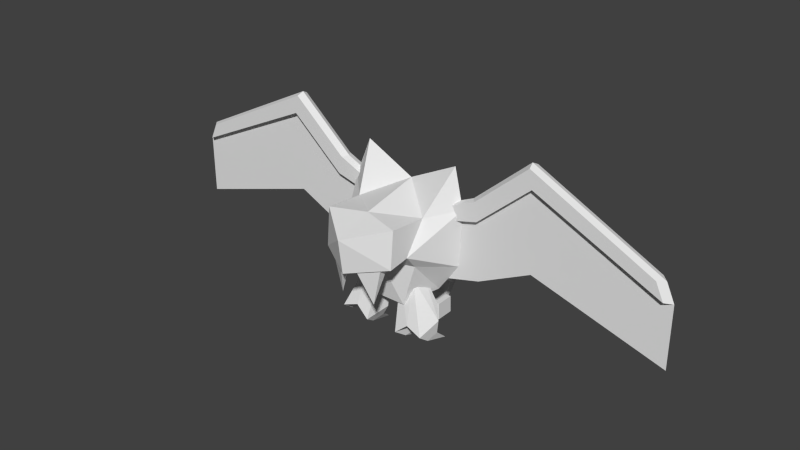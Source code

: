 # Source: manticore.blend  (saved by Blender 2.67.0; exported with 4.5.12 LTS)
import bpy
from mathutils import Matrix  # noqa: F401  (used for matrix-valued properties, if any)

bpy.ops.wm.read_factory_settings(use_empty=True)
scene = bpy.context.scene
scene.name = 'Scene'

# ---- collections
col_collection_1 = bpy.data.collections.new('Collection 1'); scene.collection.children.link(col_collection_1)

# ---- world
world_world = bpy.data.worlds.new('World'); scene.world = world_world
world_world.color = (0.05088, 0.05088, 0.05088)
world_world.use_sun_shadow = False
world_world.sun_shadow_jitter_overblur = 0.0
world_world.cycles.sampling_method = 'MANUAL'
world_world.cycles.sample_map_resolution = 256

# ---- meshes
me_rightleg = bpy.data.meshes.new('RightLeg')
me_rightleg.from_pydata([(1.0, 0.5833, 1.083), (1.0, -1.484, -0.3376), (-1.0, -1.484, -0.3376), (-1.0, 0.5833, 1.083), (0.2344, 0.5, 3.143), (0.2344, -0.5, 3.143), (-0.7656, -0.5, 3.143), (-0.7656, 0.5, 3.143), (1.4, -5.126e-08, 0.25), (-1.4, 3.242e-07, 0.25), (0.2344, -3.556e-07, 3.143), (-0.7656, 2.043e-09, 3.143), (-1.371e-07, -1.4, 0.25), (1.967e-07, 1.4, -0.1667), (-0.2656, -0.5, 3.143), (-0.2656, 0.5, 3.143), (2.98e-08, 1.365e-07, 0.25), (-0.2656, -1.768e-07, 3.143), (-1.0, -1.484, -0.3376), (2.98e-08, 1.365e-07, 0.25), (-1.4, 3.242e-07, 0.25), (-1.1, 0.05941, -0.6227), (-0.9, -0.6826, -0.9165), (-0.4, 0.05941, -0.6227), (0.9, -0.6826, -0.9165), (0.4, 0.05941, -0.6227), (1.1, 0.05941, -0.6227), (0.8, 1.106, -1.466), (-0.8, 1.106, -1.466)], [], [(14, 5, 10), (14, 10, 17), (6, 14, 17), (6, 17, 11), (17, 10, 4), (17, 4, 15), (11, 17, 15), (11, 15, 7), (12, 2, 16), (1, 12, 16), (16, 9, 3), (16, 3, 13), (16, 0, 8), (13, 0, 16), (13, 3, 7), (13, 7, 15), (0, 13, 4), (13, 15, 4), (14, 6, 12), (6, 2, 12), (5, 14, 12), (5, 12, 1), (11, 7, 9), (7, 3, 9), (6, 11, 9), (6, 9, 2), (10, 5, 8), (5, 1, 8), (4, 10, 8), (8, 0, 4), (26, 24, 27), (25, 26, 27), (24, 25, 27), (23, 22, 28), (21, 23, 28), (22, 21, 28), (8, 1, 24), (8, 24, 26), (16, 8, 25), (8, 26, 25), (1, 16, 24), (16, 25, 24), (19, 18, 22), (19, 22, 23), (20, 19, 23), (20, 23, 21), (18, 20, 22), (20, 21, 22), (2, 9, 20), (2, 20, 18), (9, 16, 19), (9, 19, 20), (16, 2, 18), (16, 18, 19)])
_uv = me_rightleg.uv_layers.new(name='UVMap')
_uv.uv.foreach_set('vector', [0.6885, 0.6706, 0.7662, 0.6706, 0.7662, 0.7573, 0.6885, 0.6706, 0.7662, 0.7573, 0.6885, 0.7573, 0.6107, 0.6706, 0.6885, 0.6706, 0.6885, 0.7573, 0.6107, 0.6706, 0.6885, 0.7573, 0.6107, 0.7573, 0.6885, 0.7573, 0.7662, 0.7573, 0.7662, 0.844, 0.6885, 0.7573, 0.7662, 0.844, 0.6885, 0.844, 0.6107, 0.7573, 0.6885, 0.7573, 0.6885, 0.844, 0.6107, 0.7573, 0.6885, 0.844, 0.6107, 0.844, 0.8091, 0.5146, 0.6697, 0.5, 0.8091, 0.7573, 0.9807, 0.5, 0.8091, 0.5146, 0.8091, 0.7573, 0.8016, 0.8088, 0.994, 0.8125, 0.9532, 0.7259, 0.8091, 0.7573, 0.6307, 0.8584, 0.8205, 1.0, 0.8016, 0.8088, 0.6785, 0.7206, 0.6093, 0.805, 0.8205, 1.0, 0.9418, 0.8584, 0.8091, 0.7573, 0.7945, 0.8515, 0.9532, 0.7259, 0.9562, 0.5139, 0.7945, 0.8515, 0.9562, 0.5139, 0.8875, 0.5126, 0.6785, 0.7206, 0.7945, 0.8515, 0.8188, 0.5113, 0.7945, 0.8515, 0.8875, 0.5126, 0.8188, 0.5113, 0.8875, 0.5126, 0.9562, 0.5139, 0.8016, 0.8088, 0.9562, 0.5139, 0.929, 0.8717, 0.8016, 0.8088, 0.8188, 0.5113, 0.8875, 0.5126, 0.8016, 0.8088, 0.8188, 0.5113, 0.8016, 0.8088, 0.6542, 0.8664, 0.7768, 0.5184, 0.7093, 0.5184, 0.7768, 0.832, 0.7093, 0.5184, 0.698, 0.7376, 0.7768, 0.832, 0.8444, 0.5184, 0.7768, 0.5184, 0.7768, 0.832, 0.8444, 0.5184, 0.7768, 0.832, 0.9774, 0.8859, 0.7768, 0.5, 0.8444, 0.5, 0.7768, 0.7804, 0.8444, 0.5, 0.9774, 0.8491, 0.7768, 0.7804, 0.7093, 0.5, 0.7768, 0.5, 0.7768, 0.7804, 0.7768, 0.7804, 0.698, 0.7008, 0.7093, 0.5, 0.7688, 0.877, 0.8691, 0.9114, 0.6274, 0.9706, 0.7318, 0.8973, 0.6356, 0.8954, 0.6625, 0.9828, 0.981, 0.6389, 0.8952, 0.7676, 0.9806, 0.949, 0.7708, 0.7676, 0.7011, 0.6389, 0.7317, 0.949, 0.9379, 0.9013, 0.8417, 0.8994, 0.8823, 0.987, 0.8691, 0.9445, 0.7688, 0.9175, 0.6274, 1.0, 0.7768, 0.7804, 0.9774, 0.8491, 0.8691, 0.9114, 0.7768, 0.7804, 0.8691, 0.9114, 0.7688, 0.877, 0.8016, 0.8088, 0.6093, 0.805, 0.7318, 0.8973, 0.6093, 0.805, 0.6356, 0.8954, 0.7318, 0.8973, 0.9807, 0.5, 0.8091, 0.7573, 0.981, 0.6389, 0.8091, 0.7573, 0.8952, 0.7676, 0.981, 0.6389, 0.8091, 0.7573, 0.6697, 0.5, 0.7011, 0.6389, 0.8091, 0.7573, 0.7011, 0.6389, 0.7708, 0.7676, 0.994, 0.8125, 0.8016, 0.8088, 0.8417, 0.8994, 0.994, 0.8125, 0.8417, 0.8994, 0.9379, 0.9013, 0.9774, 0.8859, 0.7768, 0.832, 0.8691, 0.9445, 0.7768, 0.832, 0.7688, 0.9175, 0.8691, 0.9445, 0.929, 0.8717, 0.994, 0.8125, 0.994, 0.8125, 0.929, 0.8717, 0.994, 0.8125, 0.929, 0.8717, 0.994, 0.8125, 0.8016, 0.8088, 0.8016, 0.8088, 0.994, 0.8125, 0.8016, 0.8088, 0.994, 0.8125, 0.8016, 0.8088, 0.929, 0.8717, 0.929, 0.8717, 0.8016, 0.8088, 0.929, 0.8717, 0.8016, 0.8088])
me_rightleg.use_remesh_preserve_volume = False
me_rightleg.use_remesh_preserve_attributes = False
me_rightleg.use_mirror_vertex_groups = False
me_rightleg.update()
me_rightwing = bpy.data.meshes.new('RightWing')
me_rightwing.from_pydata([(-2.736, 2.734e-07, -10.85), (3.264, 5.2e-09, -10.35), (32.68, 2.428e-08, -17.76), (12.68, 6.933e-09, -7.631), (33.59, -5.827e-07, -4.837), (34.42, 1.908e-08, -7.916), (15.0, 0.0, 5.5), (14.87, -5.827e-07, 9.034), (-2.13, 2.091e-07, 1.063), (4.247, -5.827e-07, 2.657), (-1.0, 2.682e-07, -1.0), (5.0, 0.0, -0.5), (32.61, -1.0, -4.551), (32.61, 1.0, -4.551), (33.39, 1.0, -7.449), (33.39, -1.0, -7.449), (15.0, -1.0, 8.5), (15.0, -1.0, 5.5), (15.0, 1.0, 8.5), (15.0, 1.0, 5.5), (-1.0, 1.0, 1.0), (-1.0, -1.0, 1.0), (5.0, -1.0, 2.5), (5.0, 1.0, 2.5), (-1.0, 1.0, -1.0), (-1.0, -1.0, -1.0), (5.0, -1.0, -0.5), (5.0, 1.0, -0.5)], [], [(26, 21, 25), (26, 22, 21), (27, 24, 20), (23, 27, 20), (23, 18, 19), (27, 23, 19), (22, 17, 16), (22, 26, 17), (17, 15, 12), (16, 17, 12), (19, 13, 14), (19, 18, 13), (11, 10, 24), (27, 11, 24), (26, 25, 10), (11, 26, 10), (20, 9, 23), (20, 8, 9), (21, 22, 9), (8, 21, 9), (21, 10, 25), (21, 8, 10), (20, 24, 10), (8, 20, 10), (23, 7, 18), (23, 9, 7), (22, 16, 7), (9, 22, 7), (26, 6, 17), (26, 11, 6), (11, 19, 6), (11, 27, 19), (6, 5, 15), (17, 6, 15), (6, 14, 5), (6, 19, 14), (7, 4, 13), (18, 7, 13), (7, 12, 4), (7, 16, 12), (4, 5, 14), (13, 4, 14), (4, 15, 5), (4, 12, 15), (5, 3, 2), (6, 3, 5), (11, 1, 3), (11, 3, 6), (10, 0, 1), (11, 10, 1)])
_uv = me_rightwing.uv_layers.new(name='UVMap')
_uv.uv.foreach_set('vector', [0.5971, 0.2617, 0.515, 0.2711, 0.5196, 0.2288, 0.5971, 0.2617, 0.5902, 0.3251, 0.515, 0.2711, 0.5971, 0.2617, 0.5196, 0.2288, 0.515, 0.2711, 0.5902, 0.3251, 0.5971, 0.2617, 0.515, 0.2711, 0.5902, 0.3251, 0.7074, 0.4892, 0.7144, 0.4258, 0.5971, 0.2617, 0.5902, 0.3251, 0.7144, 0.4258, 0.5902, 0.3251, 0.7144, 0.4258, 0.7074, 0.4892, 0.5902, 0.3251, 0.5971, 0.2617, 0.7144, 0.4258, 0.7144, 0.4258, 0.9854, 0.2206, 0.9685, 0.279, 0.7074, 0.4892, 0.7144, 0.4258, 0.9685, 0.279, 0.7144, 0.4258, 0.9685, 0.279, 0.9854, 0.2206, 0.7144, 0.4258, 0.7074, 0.4892, 0.9685, 0.279, 0.5971, 0.2617, 0.5196, 0.2288, 0.5196, 0.2288, 0.5971, 0.2617, 0.5971, 0.2617, 0.5196, 0.2288, 0.5971, 0.2617, 0.5196, 0.2288, 0.5196, 0.2288, 0.5971, 0.2617, 0.5971, 0.2617, 0.5196, 0.2288, 0.515, 0.2711, 0.5799, 0.3256, 0.5902, 0.3251, 0.515, 0.2711, 0.5, 0.2682, 0.5799, 0.3256, 0.515, 0.2711, 0.5902, 0.3251, 0.5799, 0.3256, 0.5, 0.2682, 0.515, 0.2711, 0.5799, 0.3256, 0.515, 0.2711, 0.5196, 0.2288, 0.5196, 0.2288, 0.515, 0.2711, 0.5, 0.2682, 0.5196, 0.2288, 0.515, 0.2711, 0.5196, 0.2288, 0.5196, 0.2288, 0.5, 0.2682, 0.515, 0.2711, 0.5196, 0.2288, 0.5902, 0.3251, 0.7045, 0.5, 0.7074, 0.4892, 0.5902, 0.3251, 0.5799, 0.3256, 0.7045, 0.5, 0.5902, 0.3251, 0.7074, 0.4892, 0.7045, 0.5, 0.5799, 0.3256, 0.5902, 0.3251, 0.7045, 0.5, 0.5971, 0.2617, 0.7144, 0.4258, 0.7144, 0.4258, 0.5971, 0.2617, 0.5971, 0.2617, 0.7144, 0.4258, 0.5971, 0.2617, 0.7144, 0.4258, 0.7144, 0.4258, 0.5971, 0.2617, 0.5971, 0.2617, 0.7144, 0.4258, 0.7144, 0.4258, 1.0, 0.2146, 0.9854, 0.2206, 0.7144, 0.4258, 0.7144, 0.4258, 0.9854, 0.2206, 0.7144, 0.4258, 0.9854, 0.2206, 1.0, 0.2146, 0.7144, 0.4258, 0.7144, 0.4258, 0.9854, 0.2206, 0.7045, 0.5, 0.9821, 0.2766, 0.9685, 0.279, 0.7074, 0.4892, 0.7045, 0.5, 0.9685, 0.279, 0.7045, 0.5, 0.9685, 0.279, 0.9821, 0.2766, 0.7045, 0.5, 0.7074, 0.4892, 0.9685, 0.279, 0.9821, 0.2766, 1.0, 0.2146, 0.9854, 0.2206, 0.9685, 0.279, 0.9821, 0.2766, 0.9854, 0.2206, 0.9821, 0.2766, 0.9854, 0.2206, 1.0, 0.2146, 0.9821, 0.2766, 0.9685, 0.279, 0.9854, 0.2206, 1.0, 0.2146, 0.7144, 0.1558, 1.0, -1.49e-08, 0.7144, 0.4258, 0.7144, 0.1558, 1.0, 0.2146, 0.5971, 0.2617, 0.629, 0.04712, 0.7144, 0.1558, 0.5971, 0.2617, 0.7144, 0.1558, 0.7144, 0.4258, 0.5196, 0.2288, 0.5196, 0.01419, 0.629, 0.04712, 0.5971, 0.2617, 0.5196, 0.2288, 0.629, 0.04712])
me_rightwing.use_remesh_preserve_volume = False
me_rightwing.use_remesh_preserve_attributes = False
me_rightwing.use_mirror_vertex_groups = False
me_rightwing.update()
me_tail = bpy.data.meshes.new('Tail')
me_tail.from_pydata([(1.0, 0.9264, -1.319), (1.0, -1.0, -1.0), (-1.0, -1.0, -1.0), (-1.0, 0.9264, -1.319), (1.0, 2.074, 0.3192), (1.0, -1.0, 1.0), (-1.0, -1.0, 1.0), (-1.0, 2.074, 0.3192), (-0.8, 1.041, -1.155), (-0.8, 1.959, 0.1553), (0.8, 1.041, -1.155), (0.8, 1.959, 0.1553), (0.8, 3.089, -2.589), (-0.8, 3.089, -2.589), (-0.8, 4.007, -1.279), (0.8, 4.007, -1.279), (-0.64, 3.915, -1.41), (-0.64, 3.181, -2.458), (0.64, 3.181, -2.458), (0.64, 3.915, -1.41), (0.64, 3.691, -3.637), (-0.64, 3.691, -3.637), (-0.64, 4.681, -3.525), (0.64, 4.681, -3.525), (-0.5184, 4.587, -3.536), (-0.5184, 3.785, -3.626), (0.5184, 3.785, -3.626), (0.5184, 4.587, -3.536), (0.5184, 2.9, -4.746), (-0.5184, 2.9, -4.746), (-0.5184, 2.92, -5.391), (0.5184, 2.92, -5.391), (-1.14, 2.888, -4.359), (-1.14, 2.932, -5.778), (1.14, 2.932, -5.778), (1.14, 2.888, -4.359), (1.14, 1.389, -4.405), (-1.14, 1.389, -4.405), (1.14, 1.433, -5.825), (-1.14, 1.433, -5.825), (-0.4562, 0.7768, -5.381), (-0.4562, 1.045, -4.88), (0.4562, 1.045, -4.88), (0.4562, 0.7768, -5.381), (0.4562, 0.7747, -4.239), (-0.4562, 0.7747, -4.239), (-0.4562, 0.4634, -4.714), (0.4562, 0.4634, -4.714), (-0.4562, 0.8151, -3.86), (-0.4562, 0.5323, -4.217), (0.4562, 0.8151, -3.86), (0.4562, 0.5323, -4.217), (2.176e-06, 1.789, -3.656)], [], [(48, 50, 52), (50, 44, 52), (45, 48, 52), (44, 45, 52), (51, 50, 49), (50, 48, 49), (46, 47, 49), (47, 51, 49), (47, 44, 51), (44, 50, 51), (45, 46, 49), (45, 49, 48), (41, 40, 46), (41, 46, 45), (43, 42, 47), (42, 44, 47), (40, 43, 47), (40, 47, 46), (42, 41, 45), (42, 45, 44), (36, 37, 41), (36, 41, 42), (39, 38, 43), (39, 43, 40), (38, 36, 42), (38, 42, 43), (37, 39, 41), (39, 40, 41), (32, 33, 37), (33, 39, 37), (34, 35, 38), (35, 36, 38), (33, 34, 38), (33, 38, 39), (35, 32, 37), (35, 37, 36), (28, 29, 32), (28, 32, 35), (30, 31, 33), (31, 34, 33), (31, 28, 35), (31, 35, 34), (29, 30, 32), (30, 33, 32), (25, 24, 30), (25, 30, 29), (27, 26, 31), (26, 28, 31), (24, 27, 31), (24, 31, 30), (26, 25, 29), (26, 29, 28), (20, 21, 25), (20, 25, 26), (22, 23, 27), (22, 27, 24), (23, 20, 26), (23, 26, 27), (21, 22, 24), (21, 24, 25), (17, 16, 22), (17, 22, 21), (19, 18, 23), (18, 20, 23), (16, 19, 23), (16, 23, 22), (18, 17, 21), (18, 21, 20), (12, 13, 17), (12, 17, 18), (14, 15, 19), (14, 19, 16), (15, 12, 18), (15, 18, 19), (13, 14, 16), (13, 16, 17), (8, 9, 14), (8, 14, 13), (11, 10, 12), (11, 12, 15), (9, 11, 14), (11, 15, 14), (10, 8, 13), (10, 13, 12), (0, 3, 8), (0, 8, 10), (7, 4, 11), (7, 11, 9), (4, 0, 11), (0, 10, 11), (3, 7, 9), (3, 9, 8), (2, 6, 3), (6, 7, 3), (1, 5, 2), (5, 6, 2), (0, 4, 5), (0, 5, 1), (4, 7, 6), (4, 6, 5), (0, 1, 2), (0, 2, 3)])
_uv = me_tail.uv_layers.new(name='UVMap')
_uv.uv.foreach_set('vector', [0.5359, 0.9288, 0.5359, 0.9288, 0.5633, 0.9938, 0.5359, 0.9288, 0.5414, 0.9014, 0.5633, 0.9938, 0.5414, 0.9014, 0.5359, 0.9288, 0.5633, 0.9938, 0.5414, 0.9014, 0.5414, 0.9014, 0.5633, 0.9938, 0.5207, 0.8961, 0.5359, 0.9288, 0.5207, 0.8961, 0.5359, 0.9288, 0.5359, 0.9288, 0.5207, 0.8961, 0.5267, 0.8596, 0.5267, 0.8596, 0.5207, 0.8961, 0.5267, 0.8596, 0.5207, 0.8961, 0.5207, 0.8961, 0.5267, 0.8596, 0.5414, 0.9014, 0.5207, 0.8961, 0.5414, 0.9014, 0.5359, 0.9288, 0.5207, 0.8961, 0.5414, 0.9014, 0.5267, 0.8596, 0.5207, 0.8961, 0.5414, 0.9014, 0.5207, 0.8961, 0.5359, 0.9288, 0.5692, 0.82, 0.5325, 0.8436, 0.5267, 0.8596, 0.5692, 0.82, 0.5267, 0.8596, 0.5414, 0.9014, 0.5325, 0.8436, 0.5692, 0.82, 0.5267, 0.8596, 0.5692, 0.82, 0.5414, 0.9014, 0.5267, 0.8596, 0.5325, 0.8436, 0.5325, 0.8436, 0.5267, 0.8596, 0.5325, 0.8436, 0.5267, 0.8596, 0.5267, 0.8596, 0.5692, 0.82, 0.5692, 0.82, 0.5414, 0.9014, 0.5692, 0.82, 0.5414, 0.9014, 0.5414, 0.9014, 0.604, 0.7898, 0.604, 0.7898, 0.5692, 0.82, 0.604, 0.7898, 0.5692, 0.82, 0.5692, 0.82, 0.5, 0.7859, 0.5, 0.7859, 0.5325, 0.8436, 0.5, 0.7859, 0.5325, 0.8436, 0.5325, 0.8436, 0.5, 0.7859, 0.604, 0.7898, 0.5692, 0.82, 0.5, 0.7859, 0.5692, 0.82, 0.5325, 0.8436, 0.604, 0.7898, 0.5, 0.7859, 0.5692, 0.82, 0.5, 0.7859, 0.5325, 0.8436, 0.5692, 0.82, 0.6074, 0.6578, 0.5034, 0.6539, 0.604, 0.7898, 0.5034, 0.6539, 0.5, 0.7859, 0.604, 0.7898, 0.5034, 0.6539, 0.6074, 0.6578, 0.5, 0.7859, 0.6074, 0.6578, 0.604, 0.7898, 0.5, 0.7859, 0.6684, 0.8594, 0.6684, 0.5094, 0.5187, 0.5094, 0.6684, 0.8594, 0.5187, 0.5094, 0.5187, 0.8594, 0.664, 0.5094, 0.664, 0.8594, 0.5143, 0.8594, 0.664, 0.5094, 0.5143, 0.8594, 0.5143, 0.5094, 0.8841, 0.5762, 0.725, 0.5762, 0.6295, 0.6047, 0.8841, 0.5762, 0.6295, 0.6047, 0.9795, 0.6047, 0.725, 0.5286, 0.8841, 0.5286, 0.6295, 0.5, 0.8841, 0.5286, 0.9795, 0.5, 0.6295, 0.5, 0.8841, 0.5286, 0.8841, 0.5762, 0.9795, 0.6047, 0.8841, 0.5286, 0.9795, 0.6047, 0.9795, 0.5, 0.725, 0.5762, 0.725, 0.5286, 0.6295, 0.6047, 0.725, 0.5286, 0.6295, 0.5, 0.6295, 0.6047, 0.6611, 0.5789, 0.6677, 0.5083, 0.5318, 0.655, 0.6611, 0.5789, 0.5318, 0.655, 0.5791, 0.6568, 0.6677, 0.5083, 0.6611, 0.5789, 0.5318, 0.655, 0.6611, 0.5789, 0.5791, 0.6568, 0.5318, 0.655, 0.725, 0.6654, 0.8841, 0.6654, 0.8841, 0.5286, 0.725, 0.6654, 0.8841, 0.5286, 0.725, 0.5286, 0.8841, 0.6588, 0.725, 0.6588, 0.725, 0.5762, 0.8841, 0.6588, 0.725, 0.5762, 0.8841, 0.5762, 0.9027, 0.658, 0.7063, 0.658, 0.725, 0.6588, 0.9027, 0.658, 0.725, 0.6588, 0.8841, 0.6588, 0.7063, 0.6662, 0.9027, 0.6662, 0.8841, 0.6654, 0.7063, 0.6662, 0.8841, 0.6654, 0.725, 0.6654, 0.6685, 0.5, 0.6603, 0.5871, 0.6611, 0.5789, 0.6685, 0.5, 0.6611, 0.5789, 0.6677, 0.5083, 0.6603, 0.5871, 0.6685, 0.5, 0.6677, 0.5083, 0.6603, 0.5871, 0.6677, 0.5083, 0.6611, 0.5789, 0.7467, 0.6321, 0.8235, 0.5674, 0.6685, 0.5, 0.7467, 0.6321, 0.6685, 0.5, 0.6603, 0.5871, 0.8235, 0.5674, 0.7467, 0.6321, 0.6685, 0.5, 0.7467, 0.6321, 0.6603, 0.5871, 0.6685, 0.5, 0.7063, 0.8223, 0.9027, 0.8223, 0.9027, 0.6662, 0.7063, 0.8223, 0.9027, 0.6662, 0.7063, 0.6662, 0.9027, 0.7449, 0.7063, 0.7449, 0.7063, 0.658, 0.9027, 0.7449, 0.7063, 0.658, 0.9027, 0.658, 0.9273, 0.7352, 0.6818, 0.7352, 0.7063, 0.7449, 0.9273, 0.7352, 0.7063, 0.7449, 0.9027, 0.7449, 0.6818, 0.8319, 0.9273, 0.8319, 0.9027, 0.8223, 0.6818, 0.8319, 0.9027, 0.8223, 0.7063, 0.8223, 0.8331, 0.5594, 0.7371, 0.6401, 0.7467, 0.6321, 0.8331, 0.5594, 0.7467, 0.6321, 0.8235, 0.5674, 0.7371, 0.6401, 0.8331, 0.5594, 0.8235, 0.5674, 0.7371, 0.6401, 0.8235, 0.5674, 0.7467, 0.6321, 0.8421, 0.8204, 0.9381, 0.7396, 0.8331, 0.5594, 0.8421, 0.8204, 0.8331, 0.5594, 0.7371, 0.6401, 0.9381, 0.7396, 0.8421, 0.8204, 0.7371, 0.6401, 0.9381, 0.7396, 0.7371, 0.6401, 0.8331, 0.5594, 0.9301, 0.7045, 0.6846, 0.7045, 0.9301, 0.5, 0.6846, 0.7045, 0.6846, 0.5, 0.9301, 0.5, 0.6846, 0.7962, 0.9301, 0.7962, 0.9301, 0.5916, 0.6846, 0.7962, 0.9301, 0.5916, 0.6846, 0.5916, 0.8301, 0.8305, 0.8301, 0.8305, 0.8421, 0.8204, 0.8301, 0.8305, 0.8421, 0.8204, 0.8421, 0.8204, 0.9501, 0.7295, 0.9501, 0.7295, 0.9381, 0.7396, 0.9501, 0.7295, 0.9381, 0.7396, 0.9381, 0.7396, 0.9501, 0.7295, 0.8301, 0.8305, 0.9381, 0.7396, 0.8301, 0.8305, 0.8421, 0.8204, 0.9381, 0.7396, 0.8301, 0.8305, 0.9501, 0.7295, 0.9381, 0.7396, 0.8301, 0.8305, 0.9381, 0.7396, 0.8421, 0.8204, 0.8535, 1.0, 1.0, 1.0, 0.8301, 0.8305, 1.0, 1.0, 0.9501, 0.7295, 0.8301, 0.8305, 0.958, 0.8525, 0.958, 1.0, 0.6511, 0.8525, 0.958, 1.0, 0.6511, 1.0, 0.6511, 0.8525, 0.8301, 0.8305, 0.9501, 0.7295, 1.0, 1.0, 0.8301, 0.8305, 1.0, 1.0, 0.8535, 1.0, 0.6539, 0.6931, 0.9608, 0.6931, 0.9608, 1.0, 0.6539, 0.6931, 0.9608, 1.0, 0.6539, 1.0, 0.6539, 0.8076, 0.6539, 1.0, 0.9608, 1.0, 0.6539, 0.8076, 0.9608, 1.0, 0.9608, 0.8076])
me_tail.use_remesh_preserve_volume = False
me_tail.use_remesh_preserve_attributes = False
me_tail.use_mirror_vertex_groups = False
me_tail.update()
me_leftwing = bpy.data.meshes.new('LeftWing')
me_leftwing.from_pydata([(-2.736, 2.734e-07, -10.85), (3.264, 5.2e-09, -10.35), (32.68, 2.428e-08, -17.76), (12.68, 6.933e-09, -7.631), (33.59, -5.827e-07, -4.837), (34.42, 1.908e-08, -7.916), (15.0, 0.0, 5.5), (14.87, -5.827e-07, 9.034), (-2.13, 2.091e-07, 1.063), (4.247, -5.827e-07, 2.657), (-1.0, 2.682e-07, -1.0), (5.0, 0.0, -0.5), (32.61, -1.0, -4.551), (32.61, 1.0, -4.551), (33.39, 1.0, -7.449), (33.39, -1.0, -7.449), (15.0, -1.0, 8.5), (15.0, -1.0, 5.5), (15.0, 1.0, 8.5), (15.0, 1.0, 5.5), (-1.0, 1.0, 1.0), (-1.0, -1.0, 1.0), (5.0, -1.0, 2.5), (5.0, 1.0, 2.5), (-1.0, 1.0, -1.0), (-1.0, -1.0, -1.0), (5.0, -1.0, -0.5), (5.0, 1.0, -0.5)], [], [(26, 21, 25), (26, 22, 21), (27, 24, 20), (23, 27, 20), (23, 18, 19), (27, 23, 19), (22, 17, 16), (22, 26, 17), (17, 15, 12), (16, 17, 12), (19, 13, 14), (19, 18, 13), (11, 10, 24), (27, 11, 24), (26, 25, 10), (11, 26, 10), (20, 9, 23), (20, 8, 9), (21, 22, 9), (8, 21, 9), (21, 10, 25), (21, 8, 10), (20, 24, 10), (8, 20, 10), (23, 7, 18), (23, 9, 7), (22, 16, 7), (9, 22, 7), (26, 6, 17), (26, 11, 6), (11, 19, 6), (11, 27, 19), (6, 5, 15), (17, 6, 15), (6, 14, 5), (6, 19, 14), (7, 4, 13), (18, 7, 13), (7, 12, 4), (7, 16, 12), (4, 5, 14), (13, 4, 14), (4, 15, 5), (4, 12, 15), (5, 3, 2), (6, 3, 5), (11, 1, 3), (11, 3, 6), (10, 0, 1), (11, 10, 1)])
_uv = me_leftwing.uv_layers.new(name='UVMap')
_uv.uv.foreach_set('vector', [0.5971, 0.2617, 0.515, 0.2711, 0.5196, 0.2288, 0.5971, 0.2617, 0.5902, 0.3251, 0.515, 0.2711, 0.5971, 0.2617, 0.5196, 0.2288, 0.515, 0.2711, 0.5902, 0.3251, 0.5971, 0.2617, 0.515, 0.2711, 0.5902, 0.3251, 0.7074, 0.4892, 0.7144, 0.4258, 0.5971, 0.2617, 0.5902, 0.3251, 0.7144, 0.4258, 0.5902, 0.3251, 0.7144, 0.4258, 0.7074, 0.4892, 0.5902, 0.3251, 0.5971, 0.2617, 0.7144, 0.4258, 0.7144, 0.4258, 0.9854, 0.2206, 0.9685, 0.279, 0.7074, 0.4892, 0.7144, 0.4258, 0.9685, 0.279, 0.7144, 0.4258, 0.9685, 0.279, 0.9854, 0.2206, 0.7144, 0.4258, 0.7074, 0.4892, 0.9685, 0.279, 0.5971, 0.2617, 0.5196, 0.2288, 0.5196, 0.2288, 0.5971, 0.2617, 0.5971, 0.2617, 0.5196, 0.2288, 0.5971, 0.2617, 0.5196, 0.2288, 0.5196, 0.2288, 0.5971, 0.2617, 0.5971, 0.2617, 0.5196, 0.2288, 0.515, 0.2711, 0.5799, 0.3256, 0.5902, 0.3251, 0.515, 0.2711, 0.5, 0.2682, 0.5799, 0.3256, 0.515, 0.2711, 0.5902, 0.3251, 0.5799, 0.3256, 0.5, 0.2682, 0.515, 0.2711, 0.5799, 0.3256, 0.515, 0.2711, 0.5196, 0.2288, 0.5196, 0.2288, 0.515, 0.2711, 0.5, 0.2682, 0.5196, 0.2288, 0.515, 0.2711, 0.5196, 0.2288, 0.5196, 0.2288, 0.5, 0.2682, 0.515, 0.2711, 0.5196, 0.2288, 0.5902, 0.3251, 0.7045, 0.5, 0.7074, 0.4892, 0.5902, 0.3251, 0.5799, 0.3256, 0.7045, 0.5, 0.5902, 0.3251, 0.7074, 0.4892, 0.7045, 0.5, 0.5799, 0.3256, 0.5902, 0.3251, 0.7045, 0.5, 0.5971, 0.2617, 0.7144, 0.4258, 0.7144, 0.4258, 0.5971, 0.2617, 0.5971, 0.2617, 0.7144, 0.4258, 0.5971, 0.2617, 0.7144, 0.4258, 0.7144, 0.4258, 0.5971, 0.2617, 0.5971, 0.2617, 0.7144, 0.4258, 0.7144, 0.4258, 1.0, 0.2146, 0.9854, 0.2206, 0.7144, 0.4258, 0.7144, 0.4258, 0.9854, 0.2206, 0.7144, 0.4258, 0.9854, 0.2206, 1.0, 0.2146, 0.7144, 0.4258, 0.7144, 0.4258, 0.9854, 0.2206, 0.7045, 0.5, 0.9821, 0.2766, 0.9685, 0.279, 0.7074, 0.4892, 0.7045, 0.5, 0.9685, 0.279, 0.7045, 0.5, 0.9685, 0.279, 0.9821, 0.2766, 0.7045, 0.5, 0.7074, 0.4892, 0.9685, 0.279, 0.9821, 0.2766, 1.0, 0.2146, 0.9854, 0.2206, 0.9685, 0.279, 0.9821, 0.2766, 0.9854, 0.2206, 0.9821, 0.2766, 0.9854, 0.2206, 1.0, 0.2146, 0.9821, 0.2766, 0.9685, 0.279, 0.9854, 0.2206, 1.0, 0.2146, 0.7144, 0.1558, 1.0, -1.49e-08, 0.7144, 0.4258, 0.7144, 0.1558, 1.0, 0.2146, 0.5971, 0.2617, 0.629, 0.04712, 0.7144, 0.1558, 0.5971, 0.2617, 0.7144, 0.1558, 0.7144, 0.4258, 0.5196, 0.2288, 0.5196, 0.01419, 0.629, 0.04712, 0.5971, 0.2617, 0.5196, 0.2288, 0.629, 0.04712])
me_leftwing.use_remesh_preserve_volume = False
me_leftwing.use_remesh_preserve_attributes = False
me_leftwing.use_mirror_vertex_groups = False
me_leftwing.update()
me_leftleg = bpy.data.meshes.new('LeftLeg')
me_leftleg.from_pydata([(1.0, 0.5833, 1.083), (1.0, -1.484, -0.3376), (-1.0, -1.484, -0.3376), (-1.0, 0.5833, 1.083), (0.2344, 0.5, 3.143), (0.2344, -0.5, 3.143), (-0.7656, -0.5, 3.143), (-0.7656, 0.5, 3.143), (1.4, -5.126e-08, 0.25), (-1.4, 3.242e-07, 0.25), (0.2344, -3.556e-07, 3.143), (-0.7656, 2.043e-09, 3.143), (-1.371e-07, -1.4, 0.25), (1.967e-07, 1.4, -0.1667), (-0.2656, -0.5, 3.143), (-0.2656, 0.5, 3.143), (2.98e-08, 1.365e-07, 0.25), (-0.2656, -1.768e-07, 3.143), (-1.0, -1.484, -0.3376), (2.98e-08, 1.365e-07, 0.25), (-1.4, 3.242e-07, 0.25), (-1.1, 0.05941, -0.6227), (-0.9, -0.6826, -0.9165), (-0.4, 0.05941, -0.6227), (0.9, -0.6826, -0.9165), (0.4, 0.05941, -0.6227), (1.1, 0.05941, -0.6227), (0.8, 1.106, -1.466), (-0.8, 1.106, -1.466)], [], [(14, 5, 10), (14, 10, 17), (6, 14, 17), (6, 17, 11), (17, 10, 4), (17, 4, 15), (11, 17, 15), (11, 15, 7), (12, 2, 16), (1, 12, 16), (16, 9, 3), (16, 3, 13), (16, 0, 8), (13, 0, 16), (13, 3, 7), (13, 7, 15), (0, 13, 4), (13, 15, 4), (14, 6, 12), (6, 2, 12), (5, 14, 12), (5, 12, 1), (11, 7, 9), (7, 3, 9), (6, 11, 9), (6, 9, 2), (10, 5, 8), (5, 1, 8), (4, 10, 8), (8, 0, 4), (26, 24, 27), (25, 26, 27), (24, 25, 27), (23, 22, 28), (21, 23, 28), (22, 21, 28), (8, 1, 24), (8, 24, 26), (16, 8, 25), (8, 26, 25), (1, 16, 24), (16, 25, 24), (19, 18, 22), (19, 22, 23), (20, 19, 23), (20, 23, 21), (18, 20, 22), (20, 21, 22), (2, 9, 20), (2, 20, 18), (9, 16, 19), (9, 19, 20), (16, 2, 18), (16, 18, 19)])
_uv = me_leftleg.uv_layers.new(name='UVMap')
_uv.uv.foreach_set('vector', [0.6885, 0.6706, 0.7662, 0.6706, 0.7662, 0.7573, 0.6885, 0.6706, 0.7662, 0.7573, 0.6885, 0.7573, 0.6107, 0.6706, 0.6885, 0.6706, 0.6885, 0.7573, 0.6107, 0.6706, 0.6885, 0.7573, 0.6107, 0.7573, 0.6885, 0.7573, 0.7662, 0.7573, 0.7662, 0.844, 0.6885, 0.7573, 0.7662, 0.844, 0.6885, 0.844, 0.6107, 0.7573, 0.6885, 0.7573, 0.6885, 0.844, 0.6107, 0.7573, 0.6885, 0.844, 0.6107, 0.844, 0.8091, 0.5146, 0.6697, 0.5, 0.8091, 0.7573, 0.9807, 0.5, 0.8091, 0.5146, 0.8091, 0.7573, 0.8016, 0.8088, 0.994, 0.8125, 0.9532, 0.7259, 0.8091, 0.7573, 0.6307, 0.8584, 0.8205, 1.0, 0.8016, 0.8088, 0.6785, 0.7206, 0.6093, 0.805, 0.8205, 1.0, 0.9418, 0.8584, 0.8091, 0.7573, 0.7945, 0.8515, 0.9532, 0.7259, 0.9562, 0.5139, 0.7945, 0.8515, 0.9562, 0.5139, 0.8875, 0.5126, 0.6785, 0.7206, 0.7945, 0.8515, 0.8188, 0.5113, 0.7945, 0.8515, 0.8875, 0.5126, 0.8188, 0.5113, 0.8875, 0.5126, 0.9562, 0.5139, 0.8016, 0.8088, 0.9562, 0.5139, 0.929, 0.8717, 0.8016, 0.8088, 0.8188, 0.5113, 0.8875, 0.5126, 0.8016, 0.8088, 0.8188, 0.5113, 0.8016, 0.8088, 0.6542, 0.8664, 0.7768, 0.5184, 0.7093, 0.5184, 0.7768, 0.832, 0.7093, 0.5184, 0.698, 0.7376, 0.7768, 0.832, 0.8444, 0.5184, 0.7768, 0.5184, 0.7768, 0.832, 0.8444, 0.5184, 0.7768, 0.832, 0.9774, 0.8859, 0.7768, 0.5, 0.8444, 0.5, 0.7768, 0.7804, 0.8444, 0.5, 0.9774, 0.8491, 0.7768, 0.7804, 0.7093, 0.5, 0.7768, 0.5, 0.7768, 0.7804, 0.7768, 0.7804, 0.698, 0.7008, 0.7093, 0.5, 0.7688, 0.877, 0.8691, 0.9114, 0.6274, 0.9706, 0.7318, 0.8973, 0.6356, 0.8954, 0.6625, 0.9828, 0.981, 0.6389, 0.8952, 0.7676, 0.9806, 0.949, 0.7708, 0.7676, 0.7011, 0.6389, 0.7317, 0.949, 0.9379, 0.9013, 0.8417, 0.8994, 0.8823, 0.987, 0.8691, 0.9445, 0.7688, 0.9175, 0.6274, 1.0, 0.7768, 0.7804, 0.9774, 0.8491, 0.8691, 0.9114, 0.7768, 0.7804, 0.8691, 0.9114, 0.7688, 0.877, 0.8016, 0.8088, 0.6093, 0.805, 0.7318, 0.8973, 0.6093, 0.805, 0.6356, 0.8954, 0.7318, 0.8973, 0.9807, 0.5, 0.8091, 0.7573, 0.981, 0.6389, 0.8091, 0.7573, 0.8952, 0.7676, 0.981, 0.6389, 0.8091, 0.7573, 0.6697, 0.5, 0.7011, 0.6389, 0.8091, 0.7573, 0.7011, 0.6389, 0.7708, 0.7676, 0.994, 0.8125, 0.8016, 0.8088, 0.8417, 0.8994, 0.994, 0.8125, 0.8417, 0.8994, 0.9379, 0.9013, 0.9774, 0.8859, 0.7768, 0.832, 0.8691, 0.9445, 0.7768, 0.832, 0.7688, 0.9175, 0.8691, 0.9445, 0.929, 0.8717, 0.994, 0.8125, 0.994, 0.8125, 0.929, 0.8717, 0.994, 0.8125, 0.929, 0.8717, 0.994, 0.8125, 0.8016, 0.8088, 0.8016, 0.8088, 0.994, 0.8125, 0.8016, 0.8088, 0.994, 0.8125, 0.8016, 0.8088, 0.929, 0.8717, 0.929, 0.8717, 0.8016, 0.8088, 0.929, 0.8717, 0.8016, 0.8088])
me_leftleg.use_remesh_preserve_volume = False
me_leftleg.use_remesh_preserve_attributes = False
me_leftleg.use_mirror_vertex_groups = False
me_leftleg.update()
me_body = bpy.data.meshes.new('Body')
me_body.from_pydata([(-0.8, 0.3538, 1.2), (-0.6, -0.1262, 0.5), (0.6, -0.1262, 0.5), (0.8, 0.3538, 1.2), (-1.0, 0.2838, 0.6), (-0.6, -0.4762, 0.0), (0.6, -0.4762, 0.0), (1.0, 0.2838, 0.6), (-0.36, -0.264, -0.9493), (0.36, -0.264, -0.9493), (0.6, 0.2833, -0.8342), (-0.6, 0.2833, -0.8342), (2.682e-07, 0.3538, 0.8), (-4.172e-07, -0.6162, 0.6), (1.49e-07, 0.7538, 0.4), (-1.788e-07, -0.7562, -0.2), (-1.192e-07, -0.264, -0.9493), (8.941e-08, 0.5833, -0.9342), (-0.5651, -0.2518, -0.2463), (0.5651, -0.2518, -0.2463), (0.9419, 0.3086, -0.3503), (-0.9419, 0.3086, -0.3503), (-1.702e-07, -0.3847, -0.2682), (1.404e-07, 0.7086, -0.2503), (-2.749e-07, -1.17, -0.1642), (0.6, -0.8276, -0.05099), (-0.6, -0.8276, -0.05099), (-5.133e-07, -1.249, 0.3986), (0.6, -0.7745, 0.557), (-0.6, -0.7745, 0.557), (0.15, -0.84, -0.1519), (0.15, -1.047, -0.134), (0.45, -0.8757, -0.07739), (0.45, -0.7, -0.0519), (-0.45, -0.7, -0.0519), (-0.45, -0.8757, -0.07739), (-0.15, -1.047, -0.134), (-0.15, -0.84, -0.1519), (-0.3, -0.8537, -0.7037), (0.3, -0.8537, -0.7037)], [], [(34, 37, 38), (37, 36, 38), (36, 35, 38), (35, 34, 38), (30, 33, 39), (33, 32, 39), (32, 31, 39), (31, 30, 39), (5, 15, 34), (15, 37, 34), (15, 24, 36), (15, 36, 37), (24, 26, 36), (26, 35, 36), (26, 5, 34), (26, 34, 35), (15, 6, 33), (15, 33, 30), (6, 25, 33), (25, 32, 33), (25, 24, 31), (25, 31, 32), (24, 15, 31), (15, 30, 31), (28, 27, 25), (27, 24, 25), (27, 29, 26), (27, 26, 24), (1, 5, 29), (5, 26, 29), (6, 2, 28), (6, 28, 25), (13, 1, 29), (13, 29, 27), (2, 13, 28), (13, 27, 28), (20, 10, 23), (10, 17, 23), (7, 20, 14), (20, 23, 14), (23, 17, 11), (23, 11, 21), (14, 23, 21), (14, 21, 4), (18, 8, 22), (8, 16, 22), (5, 18, 22), (5, 22, 15), (22, 16, 9), (22, 9, 19), (15, 22, 6), (22, 19, 6), (21, 11, 18), (11, 8, 18), (4, 21, 5), (21, 18, 5), (19, 9, 10), (19, 10, 20), (6, 19, 20), (6, 20, 7), (16, 8, 11), (16, 11, 17), (9, 16, 10), (16, 17, 10), (12, 0, 1), (12, 1, 13), (3, 12, 2), (12, 13, 2), (12, 3, 7), (12, 7, 14), (0, 12, 4), (12, 14, 4), (7, 3, 2), (7, 2, 6), (0, 4, 1), (4, 5, 1)])
_k = {(1, 5): 1.0, (2, 6): 1.0, (0, 1): 1.0, (2, 3): 1.0, (4, 5): 1.0, (6, 7): 1.0, (9, 10): 1.0, (8, 11): 1.0, (0, 12): 1.0, (3, 12): 1.0, (1, 13): 1.0, (2, 13): 1.0, (4, 14): 1.0, (7, 14): 1.0, (5, 15): 1.0, (6, 15): 1.0, (8, 16): 1.0, (9, 16): 1.0, (10, 17): 1.0, (11, 17): 1.0, (5, 18): 0.57255, (8, 18): 0.57255, (6, 19): 0.57255, (9, 19): 0.57255}
me_body.attributes.new('crease_edge', 'FLOAT', 'EDGE').data.foreach_set('value', [_k.get((min(e.vertices), max(e.vertices)), 0.0) for e in me_body.edges])
_uv = me_body.uv_layers.new(name='UVMap')
_uv.uv.foreach_set('vector', [0.8017, 0.9921, 0.7613, 0.9768, 0.7574, 0.8921, 0.7613, 0.9768, 0.7017, 0.9795, 0.7574, 0.8921, 0.7017, 0.9795, 0.751, 0.9882, 0.7574, 0.8921, 0.751, 0.9882, 0.8017, 0.9921, 0.7574, 0.8921, 0.7613, 0.9768, 0.8017, 0.9921, 0.7574, 0.8921, 0.8017, 0.9921, 0.751, 0.9882, 0.7574, 0.8921, 0.751, 0.9882, 0.7017, 0.9795, 0.7574, 0.8921, 0.7017, 0.9795, 0.7613, 0.9768, 0.7574, 0.8921, 0.4375, 0.7891, 0.25, 0.8656, 0.3906, 0.8502, 0.25, 0.8656, 0.2969, 0.8884, 0.3906, 0.8502, 0.25, 0.8656, 0.25, 0.9785, 0.2969, 0.9449, 0.25, 0.8656, 0.2969, 0.9449, 0.2969, 0.8884, 0.25, 0.9785, 0.4375, 0.885, 0.2969, 0.9449, 0.4375, 0.885, 0.3906, 0.8982, 0.2969, 0.9449, 0.4375, 0.885, 0.4375, 0.7891, 0.3906, 0.8502, 0.4375, 0.885, 0.3906, 0.8502, 0.3906, 0.8982, 0.25, 0.8656, 0.0625, 0.7891, 0.1094, 0.8502, 0.25, 0.8656, 0.1094, 0.8502, 0.2031, 0.8884, 0.0625, 0.7891, 0.0625, 0.885, 0.1094, 0.8502, 0.0625, 0.885, 0.1094, 0.8982, 0.1094, 0.8502, 0.0625, 0.885, 0.25, 0.9785, 0.2031, 0.9449, 0.0625, 0.885, 0.2031, 0.9449, 0.1094, 0.8982, 0.25, 0.9785, 0.25, 0.8656, 0.2031, 0.9449, 0.25, 0.8656, 0.2031, 0.8884, 0.2031, 0.9449, 0.4, 0.3504, 0.25, 0.3136, 0.4, 0.209, 0.25, 0.3136, 0.25, 0.1826, 0.4, 0.209, 0.25, 0.3136, 0.1, 0.3504, 0.1, 0.209, 0.25, 0.3136, 0.1, 0.209, 0.25, 0.1826, 0.1, 0.3372, 0.1, 0.2208, 0.205, 0.3504, 0.1, 0.2208, 0.205, 0.209, 0.205, 0.3504, 0.4, 0.2208, 0.4, 0.3372, 0.295, 0.3504, 0.4, 0.2208, 0.295, 0.3504, 0.295, 0.209, 0.25, 0.8274, 0.4375, 0.6936, 0.4375, 0.8705, 0.25, 0.8274, 0.4375, 0.8705, 0.25, 1.0, 0.0625, 0.6936, 0.25, 0.8274, 0.0625, 0.8705, 0.25, 0.8274, 0.25, 1.0, 0.0625, 0.8705, 0.4855, 0.6394, 0.4, 0.5268, 0.25, 0.6626, 0.4, 0.5268, 0.25, 0.5035, 0.25, 0.6626, 0.5, 0.8604, 0.4855, 0.6394, 0.25, 0.8139, 0.4855, 0.6394, 0.25, 0.6626, 0.25, 0.8139, 0.25, 0.6626, 0.25, 0.5035, 0.1, 0.5268, 0.25, 0.6626, 0.1, 0.5268, 0.01453, 0.6394, 0.25, 0.8139, 0.25, 0.6626, 0.01453, 0.6394, 0.25, 0.8139, 0.01453, 0.6394, -1.49e-08, 0.8604, 0.1087, 0.1635, 0.16, 0.0, 0.25, 0.1585, 0.16, 0.0, 0.25, 0.0, 0.25, 0.1585, 0.1, 0.2208, 0.1087, 0.1635, 0.25, 0.1585, 0.4375, 0.7891, 0.25, 0.7642, 0.25, 0.8656, 0.25, 0.1585, 0.25, 0.0, 0.34, 0.0, 0.25, 0.1585, 0.34, 0.0, 0.3913, 0.1635, 0.25, 0.8656, 0.25, 0.7642, 0.0625, 0.7891, 0.25, 0.1585, 0.3913, 0.1635, 0.4, 0.2208, 0.01453, 0.1394, 0.1, 0.02678, 0.1087, 0.1635, 0.1, 0.02678, 0.16, 0.0, 0.1087, 0.1635, -1.49e-08, 0.3604, 0.01453, 0.1394, 0.1, 0.2208, 0.01453, 0.1394, 0.1087, 0.1635, 0.1, 0.2208, 0.3913, 0.1635, 0.34, 0.0, 0.4, 0.02678, 0.3913, 0.1635, 0.4, 0.02678, 0.4855, 0.1394, 0.4, 0.2208, 0.3913, 0.1635, 0.4855, 0.1394, 0.4, 0.2208, 0.4855, 0.1394, 0.5, 0.3604, 0.25, 0.7312, 0.3625, 0.7312, 0.4375, 0.5819, 0.25, 0.7312, 0.4375, 0.5819, 0.25, 0.5, 0.1375, 0.7312, 0.25, 0.7312, 0.0625, 0.5819, 0.25, 0.7312, 0.25, 0.5, 0.0625, 0.5819, 0.25, 0.5626, 0.5, 0.5626, 0.4375, 0.6936, 0.25, 0.5626, 0.4375, 0.6936, 0.25, 0.8274, 0.0, 0.5626, 0.25, 0.5626, 0.0625, 0.6936, 0.25, 0.5626, 0.25, 0.8274, 0.0625, 0.6936, 0.25, 0.9069, 0.45, 1.0, 0.5, 0.8604, 0.25, 0.9069, 0.5, 0.8604, 0.25, 0.8139, 0.05, 1.0, 0.25, 0.9069, -1.49e-08, 0.8604, 0.25, 0.9069, 0.25, 0.8139, -1.49e-08, 0.8604, 0.5, 0.3604, 0.45, 0.5, 0.4, 0.3372, 0.5, 0.3604, 0.4, 0.3372, 0.4, 0.2208, 0.05, 0.5, -1.49e-08, 0.3604, 0.1, 0.3372, -1.49e-08, 0.3604, 0.1, 0.2208, 0.1, 0.3372])
me_body.use_remesh_preserve_volume = False
me_body.use_remesh_preserve_attributes = False
me_body.use_mirror_vertex_groups = False
me_body.update()

# ---- objects
ob_rightleg = bpy.data.objects.new('RightLeg', me_rightleg)
ob_rightwing = bpy.data.objects.new('RightWing', me_rightwing)
ob_tail = bpy.data.objects.new('Tail', me_tail)
ob_leftwing = bpy.data.objects.new('LeftWing', me_leftwing)
ob_leftleg = bpy.data.objects.new('LeftLeg', me_leftleg)
ob_body = bpy.data.objects.new('Body', me_body)

# ---- transforms, parenting, visibility, modifiers, constraints
ob_rightleg.location = (-0.15, 0.0, 0.15)
ob_rightleg.rotation_euler = (3.142, 0.1745, -2.145e-08)
ob_rightleg.scale = (-0.072, -0.072, -0.072)
ob_rightleg.lineart.crease_threshold = 0.0
ob_rightwing.location = (-0.24, 0.09, 0.69)
ob_rightwing.rotation_euler = (3.142, 0.1745, -2.145e-08)
ob_rightwing.scale = (-0.03, -0.03, -0.03)
ob_rightwing.lineart.crease_threshold = 0.0
ob_tail.location = (0.0, 0.15, 0.36)
ob_tail.scale = (0.06, 0.06, 0.06)
ob_tail.lineart.crease_threshold = 0.0
ob_leftwing.location = (0.24, 0.09, 0.69)
ob_leftwing.rotation_euler = (-5.28e-10, -0.1745, 6.035e-09)
ob_leftwing.scale = (0.03, 0.03, 0.03)
ob_leftwing.lineart.crease_threshold = 0.0
ob_leftleg.location = (0.15, 0.0, 0.15)
ob_leftleg.rotation_euler = (-5.28e-10, -0.1745, 6.035e-09)
ob_leftleg.scale = (0.072, 0.072, 0.072)
ob_leftleg.lineart.crease_threshold = 0.0
ob_body.location = (0.0, 0.0, 0.54)
ob_body.scale = (0.3, 0.3, 0.3)
ob_body.lineart.crease_threshold = 0.0

# ---- collection membership
col_collection_1.objects.link(ob_rightleg)
col_collection_1.objects.link(ob_rightwing)
col_collection_1.objects.link(ob_tail)
col_collection_1.objects.link(ob_leftwing)
col_collection_1.objects.link(ob_leftleg)
col_collection_1.objects.link(ob_body)

# ---- scene / render settings (as saved in the file)
scene.frame_start = 1; scene.frame_end = 250; scene.frame_set(1)
scene.render.engine = 'BLENDER_EEVEE_NEXT'
scene.render.image_settings.color_mode = 'RGB'
scene.render.image_settings.compression = 90
scene.render.resolution_percentage = 50
scene.render.dither_intensity = 0.0
scene.render.bake_margin = 2
scene.render.bake_bias = 0.0
scene.cycles.use_denoising = False
scene.cycles.samples = 10
scene.cycles.sampling_pattern = 'TABULATED_SOBOL'
scene.cycles.light_sampling_threshold = 0.0
scene.cycles.use_adaptive_sampling = False
scene.cycles.use_light_tree = False
scene.cycles.blur_glossy = 0.0
scene.cycles.volume_bounces = 1
scene.cycles.pixel_filter_type = 'GAUSSIAN'
scene.cycles.sample_clamp_indirect = 0.0
scene.view_settings.view_transform = 'Standard'
bpy.context.view_layer.update()

# ---- added for rendering (the .blend has no active camera and no usable light): camera, sun
cam_auto = bpy.data.cameras.new('AutoCamera')
cam_auto.lens = 50.0
cam_auto.sensor_width = 36.0
cam_auto.clip_end = 1000.0
ob_auto_camera = bpy.data.objects.new('AutoCamera', cam_auto)
scene.collection.objects.link(ob_auto_camera)
ob_auto_camera.location = (2.80623, -3.33937, 2.81832)
ob_auto_camera.rotation_euler = (1.09748, -7.21219e-08, 0.694738)
scene.camera = ob_auto_camera
light_auto_sun = bpy.data.lights.new('AutoSun', 'SUN')
light_auto_sun.energy = 3.0
light_auto_sun.angle = 0.0523599
ob_auto_sun = bpy.data.objects.new('AutoSun', light_auto_sun)
scene.collection.objects.link(ob_auto_sun)
ob_auto_sun.rotation_euler = (0.872665, 0.174533, 0.523599)
bpy.context.view_layer.update()
